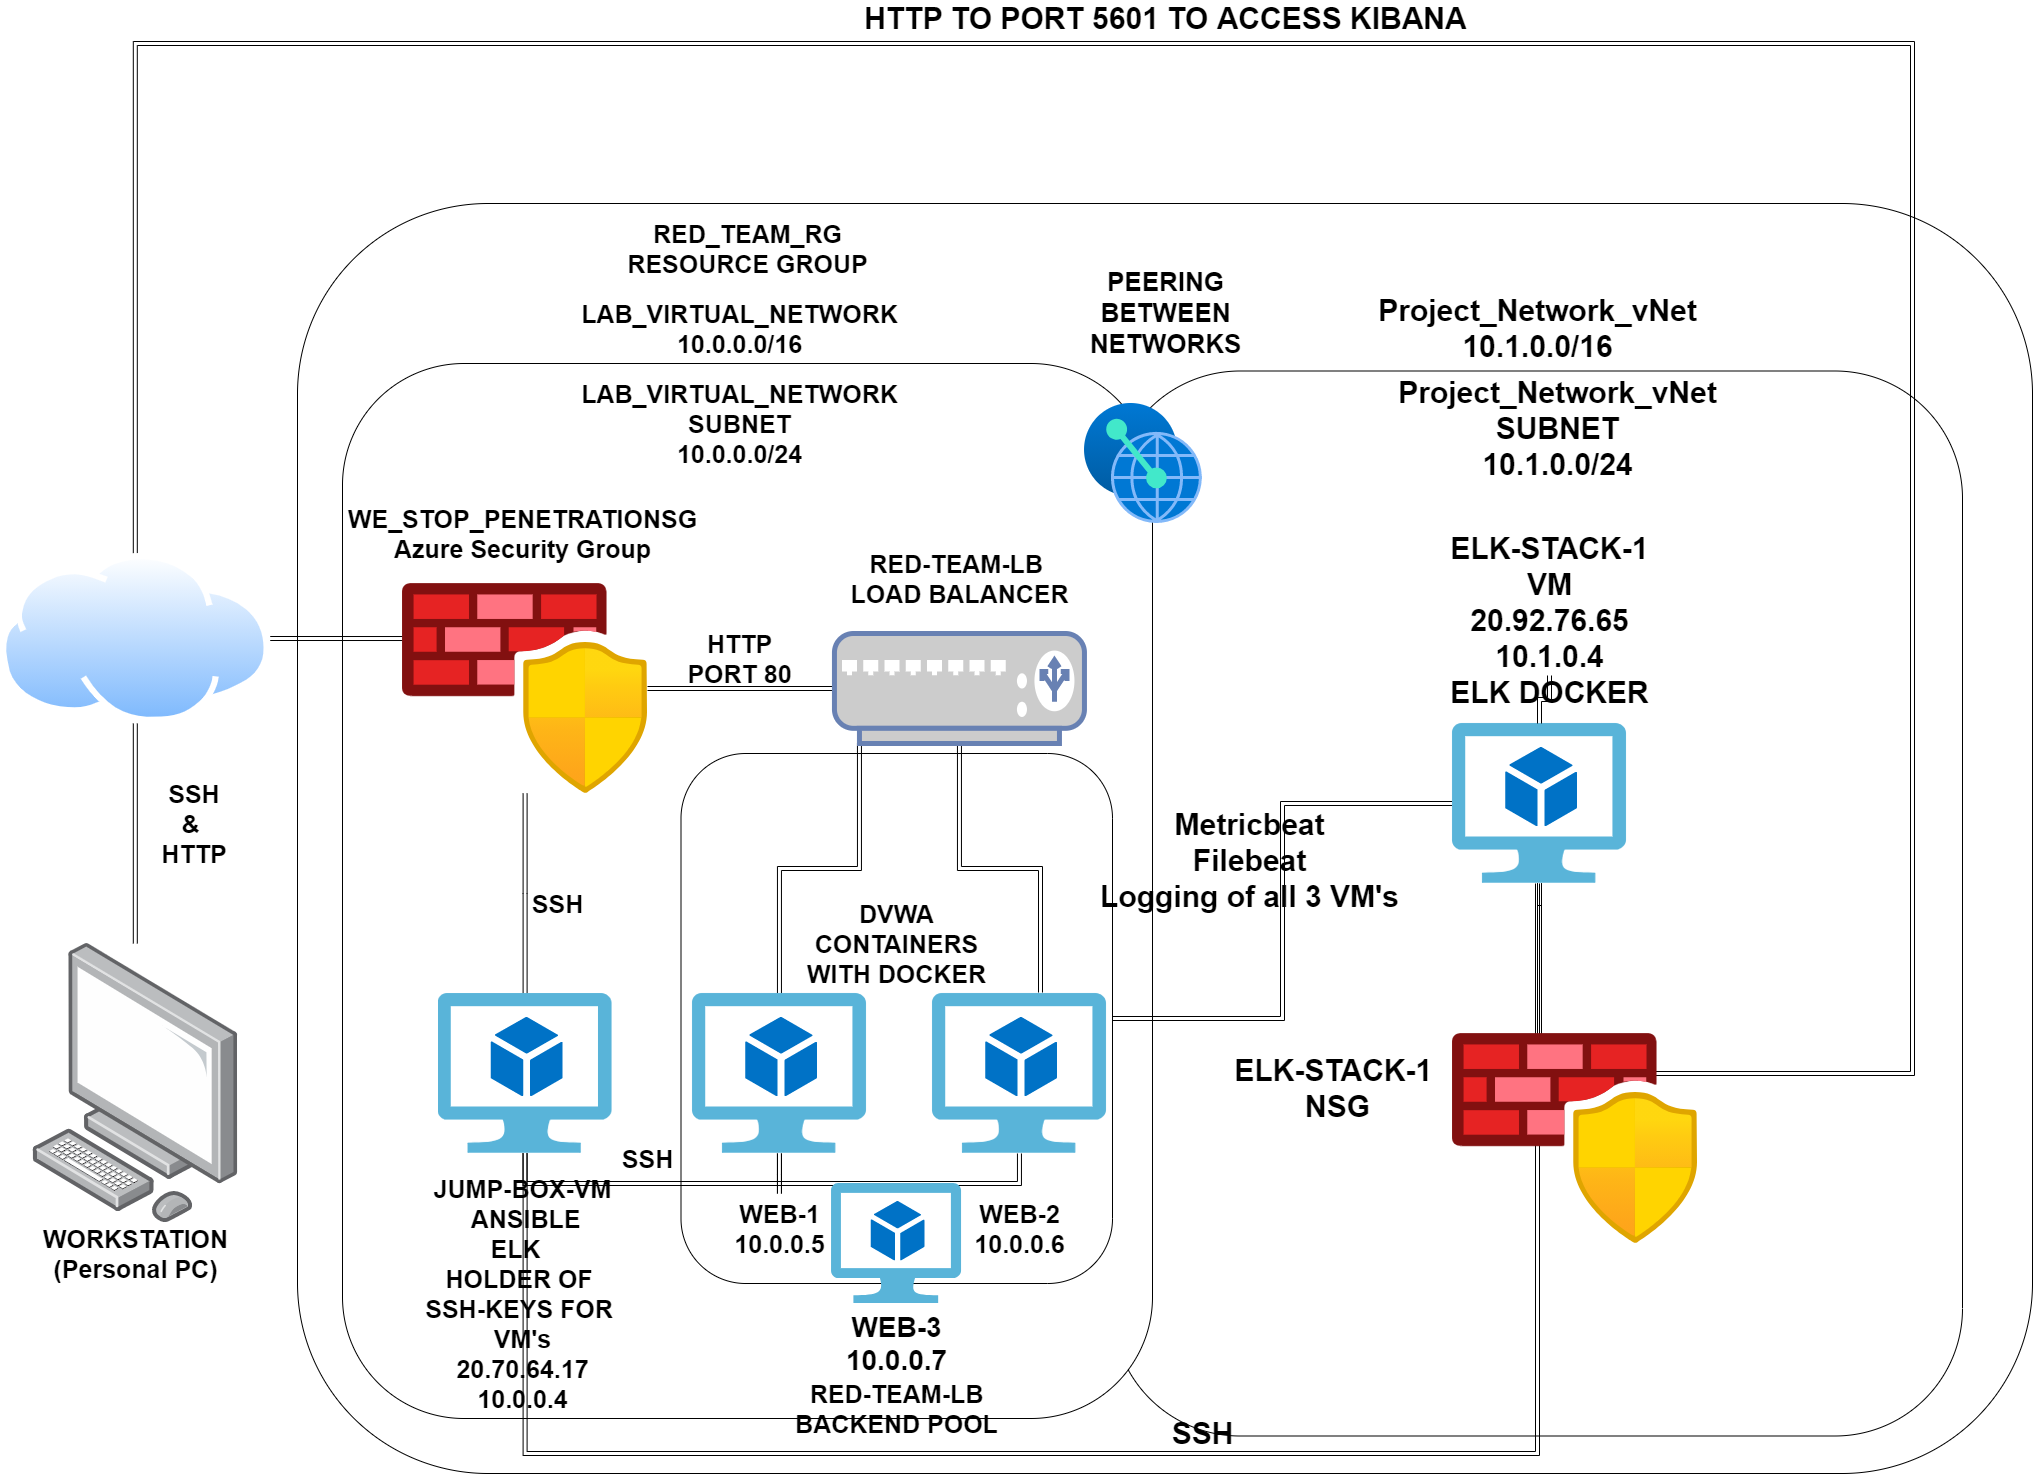

The diagram above was exported from draw.io. Its source (the exported page's mxGraphModel, read from the mxfile embedded in the PNG):
<mxGraphModel dx="2172" dy="3101" grid="1" gridSize="10" guides="1" tooltips="1" connect="1" arrows="1" fold="1" page="1" pageScale="1" pageWidth="827" pageHeight="1169" math="0" shadow="0">
  <root>
    <mxCell id="0" />
    <mxCell id="1" parent="0" />
    <mxCell id="ClZL5Q_TwaHlgAhlJ9nl-41" value="" style="rounded=1;whiteSpace=wrap;html=1;fontSize=25;direction=south;" parent="1" vertex="1">
      <mxGeometry x="325" y="-150" width="1735" height="1270" as="geometry" />
    </mxCell>
    <mxCell id="9ZhDeLxh1y_dflsaFRnb-1" value="" style="rounded=1;whiteSpace=wrap;html=1;direction=south;" parent="1" vertex="1">
      <mxGeometry x="1140" y="17.5" width="850" height="1065" as="geometry" />
    </mxCell>
    <mxCell id="ClZL5Q_TwaHlgAhlJ9nl-40" value="" style="rounded=1;whiteSpace=wrap;html=1;fontSize=25;direction=south;" parent="1" vertex="1">
      <mxGeometry x="510" y="410" width="60" height="120" as="geometry" />
    </mxCell>
    <mxCell id="ClZL5Q_TwaHlgAhlJ9nl-37" value="" style="rounded=1;whiteSpace=wrap;html=1;fontSize=25;direction=south;" parent="1" vertex="1">
      <mxGeometry x="370" y="10" width="810" height="1055" as="geometry" />
    </mxCell>
    <mxCell id="ClZL5Q_TwaHlgAhlJ9nl-35" value="" style="rounded=1;whiteSpace=wrap;html=1;fontSize=25;direction=south;" parent="1" vertex="1">
      <mxGeometry x="708.5" y="400" width="431.5" height="530" as="geometry" />
    </mxCell>
    <mxCell id="ClZL5Q_TwaHlgAhlJ9nl-1" value="" style="points=[];aspect=fixed;html=1;align=center;shadow=0;dashed=0;image;image=img/lib/allied_telesis/computer_and_terminals/Personal_Computer.svg;" parent="1" vertex="1">
      <mxGeometry x="60" y="590" width="205.6" height="278.64" as="geometry" />
    </mxCell>
    <mxCell id="ClZL5Q_TwaHlgAhlJ9nl-8" style="edgeStyle=orthogonalEdgeStyle;shape=link;rounded=0;orthogonalLoop=1;jettySize=auto;html=1;" parent="1" source="ClZL5Q_TwaHlgAhlJ9nl-2" target="ClZL5Q_TwaHlgAhlJ9nl-1" edge="1">
      <mxGeometry relative="1" as="geometry" />
    </mxCell>
    <mxCell id="ClZL5Q_TwaHlgAhlJ9nl-9" style="edgeStyle=orthogonalEdgeStyle;shape=link;rounded=0;orthogonalLoop=1;jettySize=auto;html=1;exitX=1;exitY=0.5;exitDx=0;exitDy=0;entryX=0;entryY=0.262;entryDx=0;entryDy=0;entryPerimeter=0;" parent="1" source="ClZL5Q_TwaHlgAhlJ9nl-2" target="ClZL5Q_TwaHlgAhlJ9nl-3" edge="1">
      <mxGeometry relative="1" as="geometry" />
    </mxCell>
    <mxCell id="dRLTpkMB_p1kkwfK8hvu-15" style="edgeStyle=orthogonalEdgeStyle;shape=link;rounded=0;orthogonalLoop=1;jettySize=auto;html=1;" edge="1" parent="1" source="ClZL5Q_TwaHlgAhlJ9nl-2" target="dRLTpkMB_p1kkwfK8hvu-1">
      <mxGeometry relative="1" as="geometry">
        <Array as="points">
          <mxPoint x="163" y="-310" />
          <mxPoint x="1940" y="-310" />
          <mxPoint x="1940" y="720" />
        </Array>
      </mxGeometry>
    </mxCell>
    <mxCell id="ClZL5Q_TwaHlgAhlJ9nl-2" value="" style="aspect=fixed;perimeter=ellipsePerimeter;html=1;align=center;shadow=0;dashed=0;spacingTop=3;image;image=img/lib/active_directory/internet_cloud.svg;" parent="1" vertex="1">
      <mxGeometry x="27.879999999999995" y="200" width="269.84" height="170" as="geometry" />
    </mxCell>
    <mxCell id="ClZL5Q_TwaHlgAhlJ9nl-12" style="edgeStyle=orthogonalEdgeStyle;shape=link;rounded=0;orthogonalLoop=1;jettySize=auto;html=1;" parent="1" source="ClZL5Q_TwaHlgAhlJ9nl-3" target="ClZL5Q_TwaHlgAhlJ9nl-4" edge="1">
      <mxGeometry relative="1" as="geometry" />
    </mxCell>
    <mxCell id="ClZL5Q_TwaHlgAhlJ9nl-3" value="" style="aspect=fixed;html=1;points=[];align=center;image;fontSize=12;image=img/lib/azure2/networking/Azure_Firewall_Manager.svg;" parent="1" vertex="1">
      <mxGeometry x="430" y="230" width="245" height="210" as="geometry" />
    </mxCell>
    <mxCell id="ClZL5Q_TwaHlgAhlJ9nl-33" style="edgeStyle=elbowEdgeStyle;shape=link;rounded=0;orthogonalLoop=1;jettySize=auto;elbow=vertical;html=1;exitX=0.1;exitY=1;exitDx=0;exitDy=0;exitPerimeter=0;fontSize=25;" parent="1" source="ClZL5Q_TwaHlgAhlJ9nl-4" target="ClZL5Q_TwaHlgAhlJ9nl-7" edge="1">
      <mxGeometry relative="1" as="geometry" />
    </mxCell>
    <mxCell id="ClZL5Q_TwaHlgAhlJ9nl-34" style="edgeStyle=elbowEdgeStyle;shape=link;rounded=0;orthogonalLoop=1;jettySize=auto;elbow=vertical;html=1;entryX=0.621;entryY=-0.006;entryDx=0;entryDy=0;entryPerimeter=0;fontSize=25;" parent="1" source="ClZL5Q_TwaHlgAhlJ9nl-4" target="ClZL5Q_TwaHlgAhlJ9nl-6" edge="1">
      <mxGeometry relative="1" as="geometry" />
    </mxCell>
    <mxCell id="ClZL5Q_TwaHlgAhlJ9nl-4" value="" style="fontColor=#0066CC;verticalAlign=top;verticalLabelPosition=bottom;labelPosition=center;align=center;html=1;outlineConnect=0;fillColor=#CCCCCC;strokeColor=#6881B3;gradientColor=none;gradientDirection=north;strokeWidth=2;shape=mxgraph.networks.load_balancer;" parent="1" vertex="1">
      <mxGeometry x="861.95" y="280" width="250" height="110" as="geometry" />
    </mxCell>
    <mxCell id="ClZL5Q_TwaHlgAhlJ9nl-11" style="edgeStyle=orthogonalEdgeStyle;shape=link;rounded=0;orthogonalLoop=1;jettySize=auto;html=1;" parent="1" source="ClZL5Q_TwaHlgAhlJ9nl-5" target="ClZL5Q_TwaHlgAhlJ9nl-3" edge="1">
      <mxGeometry relative="1" as="geometry" />
    </mxCell>
    <mxCell id="ClZL5Q_TwaHlgAhlJ9nl-25" style="edgeStyle=elbowEdgeStyle;shape=link;rounded=0;orthogonalLoop=1;jettySize=auto;elbow=vertical;html=1;fontSize=25;" parent="1" source="ClZL5Q_TwaHlgAhlJ9nl-5" target="ClZL5Q_TwaHlgAhlJ9nl-7" edge="1">
      <mxGeometry relative="1" as="geometry">
        <Array as="points">
          <mxPoint x="680" y="830" />
        </Array>
      </mxGeometry>
    </mxCell>
    <mxCell id="dRLTpkMB_p1kkwfK8hvu-5" value="" style="edgeStyle=orthogonalEdgeStyle;shape=link;rounded=0;orthogonalLoop=1;jettySize=auto;html=1;" edge="1" parent="1" source="ClZL5Q_TwaHlgAhlJ9nl-5" target="dRLTpkMB_p1kkwfK8hvu-1">
      <mxGeometry relative="1" as="geometry">
        <mxPoint x="385.5499999999997" y="720" as="targetPoint" />
        <Array as="points">
          <mxPoint x="553" y="1100" />
          <mxPoint x="1565" y="1100" />
        </Array>
      </mxGeometry>
    </mxCell>
    <mxCell id="ClZL5Q_TwaHlgAhlJ9nl-5" value="" style="sketch=0;aspect=fixed;html=1;points=[];align=center;image;fontSize=12;image=img/lib/mscae/Virtual_Machine_2.svg;" parent="1" vertex="1">
      <mxGeometry x="465.55" y="640" width="173.91" height="160" as="geometry" />
    </mxCell>
    <mxCell id="ClZL5Q_TwaHlgAhlJ9nl-6" value="" style="sketch=0;aspect=fixed;html=1;points=[];align=center;image;fontSize=12;image=img/lib/mscae/Virtual_Machine_2.svg;" parent="1" vertex="1">
      <mxGeometry x="960" y="640" width="173.91" height="160" as="geometry" />
    </mxCell>
    <mxCell id="ClZL5Q_TwaHlgAhlJ9nl-26" style="edgeStyle=elbowEdgeStyle;shape=link;rounded=0;orthogonalLoop=1;jettySize=auto;elbow=vertical;html=1;fontSize=25;startArrow=none;" parent="1" source="ClZL5Q_TwaHlgAhlJ9nl-28" target="ClZL5Q_TwaHlgAhlJ9nl-6" edge="1">
      <mxGeometry relative="1" as="geometry">
        <Array as="points">
          <mxPoint x="940" y="830" />
        </Array>
      </mxGeometry>
    </mxCell>
    <mxCell id="ClZL5Q_TwaHlgAhlJ9nl-7" value="" style="sketch=0;aspect=fixed;html=1;points=[];align=center;image;fontSize=12;image=img/lib/mscae/Virtual_Machine_2.svg;" parent="1" vertex="1">
      <mxGeometry x="720" y="640" width="173.91" height="160" as="geometry" />
    </mxCell>
    <mxCell id="ClZL5Q_TwaHlgAhlJ9nl-15" value="&lt;font style=&quot;font-size: 25px&quot;&gt;&lt;b&gt;WORKSTATION&lt;br&gt;(Personal PC)&lt;br&gt;&lt;/b&gt;&lt;/font&gt;" style="text;html=1;resizable=0;autosize=1;align=center;verticalAlign=middle;points=[];fillColor=none;strokeColor=none;rounded=0;" parent="1" vertex="1">
      <mxGeometry x="62.80000000000001" y="880" width="200" height="40" as="geometry" />
    </mxCell>
    <mxCell id="ClZL5Q_TwaHlgAhlJ9nl-16" value="&lt;b&gt;&amp;nbsp;SSH&lt;br&gt;&amp;amp;&lt;br&gt;&amp;nbsp;HTTP&lt;/b&gt;" style="text;html=1;resizable=0;autosize=1;align=center;verticalAlign=middle;points=[];fillColor=none;strokeColor=none;rounded=0;fontSize=25;" parent="1" vertex="1">
      <mxGeometry x="172.79999999999998" y="420" width="90" height="100" as="geometry" />
    </mxCell>
    <mxCell id="ClZL5Q_TwaHlgAhlJ9nl-17" value="&lt;b&gt;WE_STOP_PENETRATIONSG&lt;br&gt;Azure Security Group&lt;/b&gt;" style="text;html=1;resizable=0;autosize=1;align=center;verticalAlign=middle;points=[];fillColor=none;strokeColor=none;rounded=0;fontSize=25;" parent="1" vertex="1">
      <mxGeometry x="370" y="145" width="360" height="70" as="geometry" />
    </mxCell>
    <mxCell id="ClZL5Q_TwaHlgAhlJ9nl-18" value="&lt;b&gt;RED-TEAM-LB&amp;nbsp;&lt;br&gt;LOAD BALANCER&lt;/b&gt;" style="text;html=1;resizable=0;autosize=1;align=center;verticalAlign=middle;points=[];fillColor=none;strokeColor=none;rounded=0;fontSize=25;" parent="1" vertex="1">
      <mxGeometry x="871.95" y="190" width="230" height="70" as="geometry" />
    </mxCell>
    <mxCell id="ClZL5Q_TwaHlgAhlJ9nl-19" value="&lt;b&gt;SSH&lt;/b&gt;" style="text;html=1;resizable=0;autosize=1;align=center;verticalAlign=middle;points=[];fillColor=none;strokeColor=none;rounded=0;fontSize=25;" parent="1" vertex="1">
      <mxGeometry x="550" y="530" width="70" height="40" as="geometry" />
    </mxCell>
    <mxCell id="ClZL5Q_TwaHlgAhlJ9nl-20" value="&lt;b&gt;HTTP&lt;br&gt;PORT 80&lt;/b&gt;" style="text;html=1;resizable=0;autosize=1;align=center;verticalAlign=middle;points=[];fillColor=none;strokeColor=none;rounded=0;fontSize=25;" parent="1" vertex="1">
      <mxGeometry x="707" y="270" width="120" height="70" as="geometry" />
    </mxCell>
    <mxCell id="ClZL5Q_TwaHlgAhlJ9nl-27" value="&lt;b&gt;JUMP-BOX-VM&lt;br&gt;&amp;nbsp;ANSIBLE&lt;br&gt;ELK&amp;nbsp;&amp;nbsp;&lt;br&gt;HOLDER OF &lt;br&gt;SSH-KEYS FOR &lt;br&gt;VM's&lt;br&gt;20.70.64.17&lt;br&gt;10.0.0.4&lt;br&gt;&lt;/b&gt;" style="text;html=1;resizable=0;autosize=1;align=center;verticalAlign=middle;points=[];fillColor=none;strokeColor=none;rounded=0;fontSize=25;" parent="1" vertex="1">
      <mxGeometry x="450" y="815" width="200" height="250" as="geometry" />
    </mxCell>
    <mxCell id="ClZL5Q_TwaHlgAhlJ9nl-28" value="&lt;b&gt;WEB-1&lt;br&gt;10.0.0.5&lt;/b&gt;" style="text;html=1;resizable=0;autosize=1;align=center;verticalAlign=middle;points=[];fillColor=none;strokeColor=none;rounded=0;fontSize=25;" parent="1" vertex="1">
      <mxGeometry x="751.95" y="840" width="110" height="70" as="geometry" />
    </mxCell>
    <mxCell id="ClZL5Q_TwaHlgAhlJ9nl-29" value="" style="edgeStyle=elbowEdgeStyle;shape=link;rounded=0;orthogonalLoop=1;jettySize=auto;elbow=vertical;html=1;fontSize=25;endArrow=none;" parent="1" source="ClZL5Q_TwaHlgAhlJ9nl-7" target="ClZL5Q_TwaHlgAhlJ9nl-28" edge="1">
      <mxGeometry relative="1" as="geometry">
        <mxPoint x="806.9549999999999" y="800" as="sourcePoint" />
        <mxPoint x="1046.955" y="800" as="targetPoint" />
        <Array as="points" />
      </mxGeometry>
    </mxCell>
    <mxCell id="ClZL5Q_TwaHlgAhlJ9nl-30" value="&lt;b&gt;SSH&lt;/b&gt;" style="text;html=1;resizable=0;autosize=1;align=center;verticalAlign=middle;points=[];fillColor=none;strokeColor=none;rounded=0;fontSize=25;" parent="1" vertex="1">
      <mxGeometry x="640" y="785" width="70" height="40" as="geometry" />
    </mxCell>
    <mxCell id="ClZL5Q_TwaHlgAhlJ9nl-31" value="&lt;b&gt;WEB-2&lt;br&gt;10.0.0.6&lt;/b&gt;" style="text;html=1;resizable=0;autosize=1;align=center;verticalAlign=middle;points=[];fillColor=none;strokeColor=none;rounded=0;fontSize=25;" parent="1" vertex="1">
      <mxGeometry x="991.95" y="840" width="110" height="70" as="geometry" />
    </mxCell>
    <mxCell id="ClZL5Q_TwaHlgAhlJ9nl-32" value="&lt;b&gt;DVWA&lt;br&gt;CONTAINERS&lt;br&gt;WITH DOCKER&lt;br&gt;&lt;/b&gt;" style="text;html=1;resizable=0;autosize=1;align=center;verticalAlign=middle;points=[];fillColor=none;strokeColor=none;rounded=0;fontSize=25;" parent="1" vertex="1">
      <mxGeometry x="829.26" y="540" width="190" height="100" as="geometry" />
    </mxCell>
    <mxCell id="ClZL5Q_TwaHlgAhlJ9nl-36" value="&lt;b&gt;RED-TEAM-LB&lt;br&gt;BACKEND POOL&lt;/b&gt;" style="text;html=1;resizable=0;autosize=1;align=center;verticalAlign=middle;points=[];fillColor=none;strokeColor=none;rounded=0;fontSize=25;" parent="1" vertex="1">
      <mxGeometry x="814.25" y="1020" width="220" height="70" as="geometry" />
    </mxCell>
    <mxCell id="ClZL5Q_TwaHlgAhlJ9nl-38" value="&lt;b&gt;LAB_VIRTUAL_NETWORK&lt;br&gt;10.0.0.0/16&lt;/b&gt;" style="text;html=1;resizable=0;autosize=1;align=center;verticalAlign=middle;points=[];fillColor=none;strokeColor=none;rounded=0;fontSize=25;" parent="1" vertex="1">
      <mxGeometry x="602" y="-60" width="330" height="70" as="geometry" />
    </mxCell>
    <mxCell id="ClZL5Q_TwaHlgAhlJ9nl-39" value="&lt;b&gt;LAB_VIRTUAL_NETWORK&lt;br&gt;SUBNET&lt;br&gt;10.0.0.0/24&lt;/b&gt;" style="text;html=1;resizable=0;autosize=1;align=center;verticalAlign=middle;points=[];fillColor=none;strokeColor=none;rounded=0;fontSize=25;" parent="1" vertex="1">
      <mxGeometry x="602" y="20" width="330" height="100" as="geometry" />
    </mxCell>
    <mxCell id="ClZL5Q_TwaHlgAhlJ9nl-42" value="&lt;b&gt;RED_TEAM_RG&lt;br&gt;RESOURCE GROUP&lt;/b&gt;" style="text;html=1;resizable=0;autosize=1;align=center;verticalAlign=middle;points=[];fillColor=none;strokeColor=none;rounded=0;fontSize=25;" parent="1" vertex="1">
      <mxGeometry x="645" y="-140" width="260" height="70" as="geometry" />
    </mxCell>
    <mxCell id="9ZhDeLxh1y_dflsaFRnb-2" value="" style="sketch=0;aspect=fixed;html=1;points=[];align=center;image;fontSize=12;image=img/lib/mscae/Virtual_Machine_2.svg;" parent="1" vertex="1">
      <mxGeometry x="859.04" y="830" width="130.43" height="120" as="geometry" />
    </mxCell>
    <mxCell id="9ZhDeLxh1y_dflsaFRnb-3" value="&lt;font style=&quot;font-size: 28px&quot;&gt;&lt;b&gt;WEB-3&lt;br&gt;10.0.0.7&lt;br&gt;&lt;/b&gt;&lt;/font&gt;" style="text;html=1;resizable=0;autosize=1;align=center;verticalAlign=middle;points=[];fillColor=none;strokeColor=none;rounded=0;" parent="1" vertex="1">
      <mxGeometry x="864.2500000000001" y="970" width="120" height="40" as="geometry" />
    </mxCell>
    <mxCell id="dRLTpkMB_p1kkwfK8hvu-20" style="edgeStyle=orthogonalEdgeStyle;shape=link;rounded=0;orthogonalLoop=1;jettySize=auto;html=1;" edge="1" parent="1" source="dRLTpkMB_p1kkwfK8hvu-1" target="9ZhDeLxh1y_dflsaFRnb-1">
      <mxGeometry relative="1" as="geometry" />
    </mxCell>
    <mxCell id="dRLTpkMB_p1kkwfK8hvu-21" style="edgeStyle=orthogonalEdgeStyle;shape=link;rounded=0;orthogonalLoop=1;jettySize=auto;html=1;" edge="1" parent="1" source="dRLTpkMB_p1kkwfK8hvu-1" target="9ZhDeLxh1y_dflsaFRnb-1">
      <mxGeometry relative="1" as="geometry" />
    </mxCell>
    <mxCell id="dRLTpkMB_p1kkwfK8hvu-22" style="edgeStyle=orthogonalEdgeStyle;shape=link;rounded=0;orthogonalLoop=1;jettySize=auto;html=1;" edge="1" parent="1" source="dRLTpkMB_p1kkwfK8hvu-1" target="9ZhDeLxh1y_dflsaFRnb-1">
      <mxGeometry relative="1" as="geometry" />
    </mxCell>
    <mxCell id="dRLTpkMB_p1kkwfK8hvu-23" style="edgeStyle=orthogonalEdgeStyle;shape=link;rounded=0;orthogonalLoop=1;jettySize=auto;html=1;" edge="1" parent="1" source="dRLTpkMB_p1kkwfK8hvu-1" target="ClZL5Q_TwaHlgAhlJ9nl-35">
      <mxGeometry relative="1" as="geometry" />
    </mxCell>
    <mxCell id="dRLTpkMB_p1kkwfK8hvu-1" value="" style="sketch=0;aspect=fixed;html=1;points=[];align=center;image;fontSize=12;image=img/lib/mscae/Virtual_Machine_2.svg;" vertex="1" parent="1">
      <mxGeometry x="1480" y="370" width="173.91" height="160" as="geometry" />
    </mxCell>
    <mxCell id="dRLTpkMB_p1kkwfK8hvu-6" value="&lt;font style=&quot;font-size: 30px&quot;&gt;&lt;b&gt;SSH&lt;/b&gt;&lt;/font&gt;" style="text;html=1;resizable=0;autosize=1;align=center;verticalAlign=middle;points=[];fillColor=none;strokeColor=none;rounded=0;" vertex="1" parent="1">
      <mxGeometry x="1190" y="1065" width="80" height="30" as="geometry" />
    </mxCell>
    <mxCell id="dRLTpkMB_p1kkwfK8hvu-19" value="" style="edgeStyle=orthogonalEdgeStyle;shape=link;rounded=0;orthogonalLoop=1;jettySize=auto;html=1;" edge="1" parent="1" source="dRLTpkMB_p1kkwfK8hvu-9" target="dRLTpkMB_p1kkwfK8hvu-1">
      <mxGeometry relative="1" as="geometry" />
    </mxCell>
    <mxCell id="dRLTpkMB_p1kkwfK8hvu-9" value="&lt;font style=&quot;font-size: 30px&quot;&gt;&lt;b&gt;ELK-STACK-1&lt;br&gt;VM&lt;br&gt;20.92.76.65&lt;br&gt;10.1.0.4&lt;br&gt;ELK DOCKER&lt;br&gt;&lt;/b&gt;&lt;/font&gt;" style="text;html=1;resizable=0;autosize=1;align=center;verticalAlign=middle;points=[];fillColor=none;strokeColor=none;rounded=0;" vertex="1" parent="1">
      <mxGeometry x="1471.95" y="212" width="210" height="110" as="geometry" />
    </mxCell>
    <mxCell id="dRLTpkMB_p1kkwfK8hvu-10" value="&lt;font style=&quot;font-size: 30px&quot;&gt;&lt;b&gt;Project_Network_vNet&lt;br&gt;10.1.0.0/16&lt;br&gt;&lt;/b&gt;&lt;/font&gt;" style="text;html=1;resizable=0;autosize=1;align=center;verticalAlign=middle;points=[];fillColor=none;strokeColor=none;rounded=0;" vertex="1" parent="1">
      <mxGeometry x="1400.01" y="-50" width="330" height="50" as="geometry" />
    </mxCell>
    <mxCell id="dRLTpkMB_p1kkwfK8hvu-11" value="" style="aspect=fixed;html=1;points=[];align=center;image;fontSize=12;image=img/lib/azure2/other/Peering_Service.svg;" vertex="1" parent="1">
      <mxGeometry x="1111.95" y="50" width="118.26" height="120" as="geometry" />
    </mxCell>
    <mxCell id="dRLTpkMB_p1kkwfK8hvu-12" value="&lt;font style=&quot;font-size: 26px&quot;&gt;&lt;b&gt;PEERING&lt;br&gt;BETWEEN&lt;br&gt;NETWORKS&lt;/b&gt;&lt;br&gt;&lt;/font&gt;" style="text;html=1;resizable=0;autosize=1;align=center;verticalAlign=middle;points=[];fillColor=none;strokeColor=none;rounded=0;" vertex="1" parent="1">
      <mxGeometry x="1107.5" y="-70" width="170" height="60" as="geometry" />
    </mxCell>
    <mxCell id="dRLTpkMB_p1kkwfK8hvu-13" value="&lt;b style=&quot;font-size: 30px&quot;&gt;Project_Network_vNet&lt;br&gt;SUBNET&lt;br&gt;10.1.0.0/24&lt;/b&gt;" style="text;html=1;resizable=0;autosize=1;align=center;verticalAlign=middle;points=[];fillColor=none;strokeColor=none;rounded=0;" vertex="1" parent="1">
      <mxGeometry x="1420" y="40" width="330" height="70" as="geometry" />
    </mxCell>
    <mxCell id="dRLTpkMB_p1kkwfK8hvu-16" value="&lt;b&gt;&lt;font style=&quot;font-size: 30px&quot;&gt;HTTP TO PORT 5601 TO ACCESS KIBANA&lt;/font&gt;&lt;/b&gt;" style="text;html=1;resizable=0;autosize=1;align=center;verticalAlign=middle;points=[];fillColor=none;strokeColor=none;rounded=0;" vertex="1" parent="1">
      <mxGeometry x="882.5" y="-350" width="620" height="30" as="geometry" />
    </mxCell>
    <mxCell id="dRLTpkMB_p1kkwfK8hvu-17" value="" style="aspect=fixed;html=1;points=[];align=center;image;fontSize=12;image=img/lib/azure2/networking/Azure_Firewall_Manager.svg;" vertex="1" parent="1">
      <mxGeometry x="1480" y="680" width="245" height="210" as="geometry" />
    </mxCell>
    <mxCell id="dRLTpkMB_p1kkwfK8hvu-18" value="&lt;b&gt;&lt;font style=&quot;font-size: 30px&quot;&gt;ELK-STACK-1 &lt;br&gt;NSG&lt;br&gt;&lt;/font&gt;&lt;/b&gt;" style="text;html=1;resizable=0;autosize=1;align=center;verticalAlign=middle;points=[];fillColor=none;strokeColor=none;rounded=0;" vertex="1" parent="1">
      <mxGeometry x="1260" y="710" width="210" height="50" as="geometry" />
    </mxCell>
    <mxCell id="dRLTpkMB_p1kkwfK8hvu-24" value="&lt;b&gt;&lt;font style=&quot;font-size: 30px&quot;&gt;Metricbeat&lt;br&gt;Filebeat&lt;br&gt;Logging of all 3 VM's&lt;br&gt;&lt;br&gt;&lt;/font&gt;&lt;/b&gt;" style="text;html=1;resizable=0;autosize=1;align=center;verticalAlign=middle;points=[];fillColor=none;strokeColor=none;rounded=0;" vertex="1" parent="1">
      <mxGeometry x="1121.95" y="480" width="310" height="90" as="geometry" />
    </mxCell>
  </root>
</mxGraphModel>